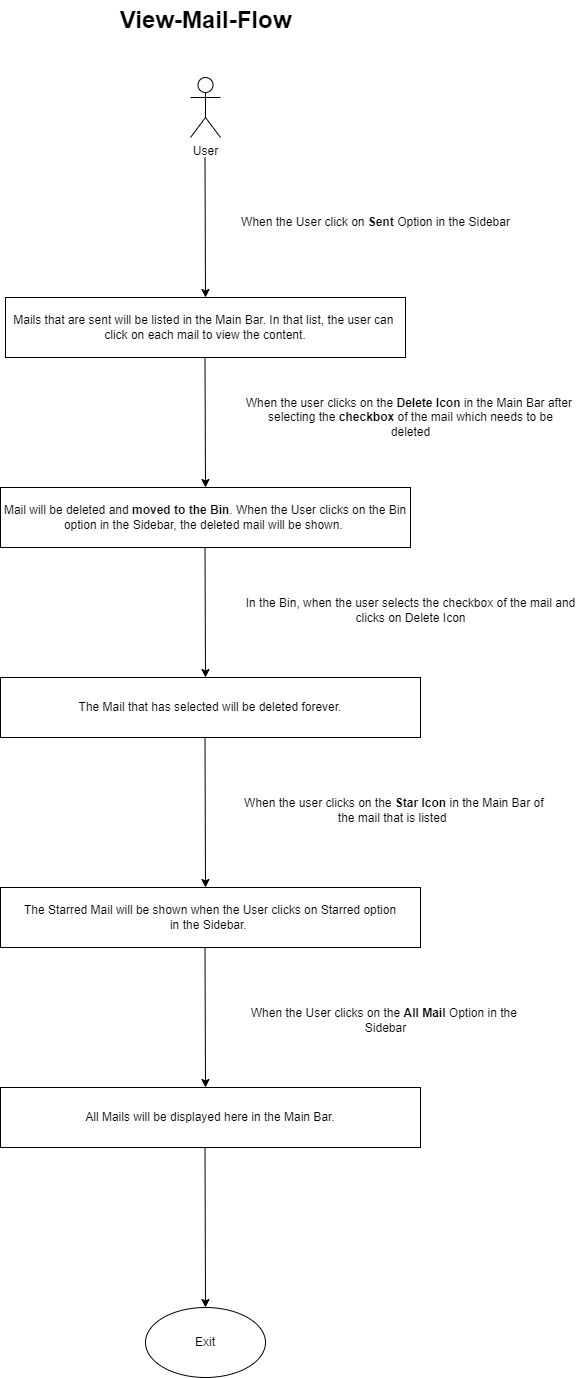

The diagram above was exported from draw.io. Its source (the exported page's mxGraphModel, read from the mxfile embedded in the PNG):
<mxGraphModel dx="1050" dy="617" grid="1" gridSize="10" guides="1" tooltips="1" connect="1" arrows="1" fold="1" page="1" pageScale="1" pageWidth="850" pageHeight="1100" math="0" shadow="0">
  <root>
    <mxCell id="0" />
    <mxCell id="1" parent="0" />
    <mxCell id="5DkCc1CDnDQMsjzM5YpQ-1" value="&lt;div style=&quot;text-align: justify;&quot;&gt;&lt;/div&gt;" style="text;html=1;align=right;verticalAlign=middle;resizable=0;points=[];autosize=1;strokeColor=none;fillColor=none;" vertex="1" parent="1">
      <mxGeometry x="390" y="50" width="20" height="10" as="geometry" />
    </mxCell>
    <mxCell id="9zhcbapDpN2jCNtpRV_J-1" value="&lt;b&gt;&lt;font style=&quot;font-size: 24px;&quot;&gt;View-Mail-Flow&lt;/font&gt;&lt;/b&gt;" style="text;html=1;align=center;verticalAlign=middle;resizable=0;points=[];autosize=1;strokeColor=none;fillColor=none;" vertex="1" parent="1">
      <mxGeometry x="315" y="23" width="200" height="40" as="geometry" />
    </mxCell>
    <mxCell id="9zhcbapDpN2jCNtpRV_J-2" value="User&lt;br&gt;" style="shape=umlActor;verticalLabelPosition=bottom;verticalAlign=top;html=1;outlineConnect=0;" vertex="1" parent="1">
      <mxGeometry x="400" y="100" width="30" height="60" as="geometry" />
    </mxCell>
    <mxCell id="1Ee2RqkI_dljlwAomhl8-1" value="" style="endArrow=classic;html=1;rounded=0;" edge="1" parent="1">
      <mxGeometry width="50" height="50" relative="1" as="geometry">
        <mxPoint x="414.5" y="180" as="sourcePoint" />
        <mxPoint x="415" y="320" as="targetPoint" />
      </mxGeometry>
    </mxCell>
    <mxCell id="1Ee2RqkI_dljlwAomhl8-2" value="When the User click on &lt;b&gt;Sent&lt;/b&gt; Option in the Sidebar" style="text;html=1;align=center;verticalAlign=middle;resizable=0;points=[];autosize=1;strokeColor=none;fillColor=none;" vertex="1" parent="1">
      <mxGeometry x="440" y="230" width="290" height="30" as="geometry" />
    </mxCell>
    <mxCell id="1Ee2RqkI_dljlwAomhl8-3" value="Mails that are sent will be listed in the Main Bar. In that list, the user can&amp;nbsp;&lt;br&gt;click on each mail to view the content." style="rounded=0;whiteSpace=wrap;html=1;" vertex="1" parent="1">
      <mxGeometry x="215" y="320" width="400" height="60" as="geometry" />
    </mxCell>
    <mxCell id="1Ee2RqkI_dljlwAomhl8-4" value="" style="endArrow=classic;html=1;rounded=0;" edge="1" parent="1">
      <mxGeometry width="50" height="50" relative="1" as="geometry">
        <mxPoint x="414.5" y="380" as="sourcePoint" />
        <mxPoint x="415" y="510" as="targetPoint" />
      </mxGeometry>
    </mxCell>
    <mxCell id="1Ee2RqkI_dljlwAomhl8-5" value="When the user clicks on the &lt;b&gt;Delete Icon&lt;/b&gt;&amp;nbsp;in the Main Bar after&amp;nbsp;&lt;br&gt;selecting the &lt;b&gt;checkbox&lt;/b&gt; of the mail which needs to be &lt;br&gt;deleted" style="text;html=1;align=center;verticalAlign=middle;resizable=0;points=[];autosize=1;strokeColor=none;fillColor=none;" vertex="1" parent="1">
      <mxGeometry x="445" y="410" width="350" height="60" as="geometry" />
    </mxCell>
    <mxCell id="1Ee2RqkI_dljlwAomhl8-6" value="Mail will be deleted and &lt;b&gt;moved to the Bin&lt;/b&gt;. When the User clicks on the Bin option in the Sidebar, the deleted mail will be shown.&amp;nbsp;" style="rounded=0;whiteSpace=wrap;html=1;" vertex="1" parent="1">
      <mxGeometry x="210" y="510" width="410" height="60" as="geometry" />
    </mxCell>
    <mxCell id="1Ee2RqkI_dljlwAomhl8-7" value="" style="endArrow=classic;html=1;rounded=0;" edge="1" parent="1">
      <mxGeometry width="50" height="50" relative="1" as="geometry">
        <mxPoint x="414.5" y="570" as="sourcePoint" />
        <mxPoint x="415" y="700" as="targetPoint" />
      </mxGeometry>
    </mxCell>
    <mxCell id="1Ee2RqkI_dljlwAomhl8-8" value="In the Bin, when the user selects the checkbox of the mail and &lt;br&gt;clicks on Delete Icon" style="text;html=1;align=center;verticalAlign=middle;resizable=0;points=[];autosize=1;strokeColor=none;fillColor=none;" vertex="1" parent="1">
      <mxGeometry x="445" y="613" width="350" height="40" as="geometry" />
    </mxCell>
    <mxCell id="1Ee2RqkI_dljlwAomhl8-9" value="The Mail that has selected will be deleted forever." style="rounded=0;whiteSpace=wrap;html=1;" vertex="1" parent="1">
      <mxGeometry x="210" y="700" width="420" height="60" as="geometry" />
    </mxCell>
    <mxCell id="1Ee2RqkI_dljlwAomhl8-10" value="" style="endArrow=classic;html=1;rounded=0;" edge="1" parent="1">
      <mxGeometry width="50" height="50" relative="1" as="geometry">
        <mxPoint x="414.5" y="760" as="sourcePoint" />
        <mxPoint x="415" y="910" as="targetPoint" />
      </mxGeometry>
    </mxCell>
    <mxCell id="1Ee2RqkI_dljlwAomhl8-11" value="When the user clicks on the &lt;b&gt;Star Icon&lt;/b&gt; in the Main Bar of&amp;nbsp;&lt;br&gt;the mail that is listed&amp;nbsp;&amp;nbsp;" style="text;html=1;align=center;verticalAlign=middle;resizable=0;points=[];autosize=1;strokeColor=none;fillColor=none;" vertex="1" parent="1">
      <mxGeometry x="440" y="813" width="330" height="40" as="geometry" />
    </mxCell>
    <mxCell id="1Ee2RqkI_dljlwAomhl8-12" value="The Starred Mail will be shown when the User clicks on Starred option&lt;br&gt;in the Sidebar.&amp;nbsp;" style="rounded=0;whiteSpace=wrap;html=1;" vertex="1" parent="1">
      <mxGeometry x="210" y="910" width="420" height="60" as="geometry" />
    </mxCell>
    <mxCell id="1Ee2RqkI_dljlwAomhl8-13" value="" style="endArrow=classic;html=1;rounded=0;" edge="1" parent="1">
      <mxGeometry width="50" height="50" relative="1" as="geometry">
        <mxPoint x="414.5" y="970" as="sourcePoint" />
        <mxPoint x="415" y="1110" as="targetPoint" />
      </mxGeometry>
    </mxCell>
    <mxCell id="1Ee2RqkI_dljlwAomhl8-14" value="When the User clicks on the &lt;b&gt;All Mail&lt;/b&gt; Option in the&amp;nbsp;&lt;br&gt;Sidebar" style="text;html=1;align=center;verticalAlign=middle;resizable=0;points=[];autosize=1;strokeColor=none;fillColor=none;" vertex="1" parent="1">
      <mxGeometry x="450" y="1023" width="290" height="40" as="geometry" />
    </mxCell>
    <mxCell id="1Ee2RqkI_dljlwAomhl8-15" value="All Mails will be displayed here in the Main Bar." style="rounded=0;whiteSpace=wrap;html=1;" vertex="1" parent="1">
      <mxGeometry x="210" y="1110" width="420" height="60" as="geometry" />
    </mxCell>
    <mxCell id="1CqQELm5LOjborpiQMP9-1" value="" style="endArrow=classic;html=1;rounded=0;" edge="1" parent="1">
      <mxGeometry width="50" height="50" relative="1" as="geometry">
        <mxPoint x="414.5" y="1170" as="sourcePoint" />
        <mxPoint x="415" y="1330" as="targetPoint" />
      </mxGeometry>
    </mxCell>
    <mxCell id="1CqQELm5LOjborpiQMP9-2" value="Exit" style="ellipse;whiteSpace=wrap;html=1;" vertex="1" parent="1">
      <mxGeometry x="355" y="1330" width="120" height="70" as="geometry" />
    </mxCell>
  </root>
</mxGraphModel>